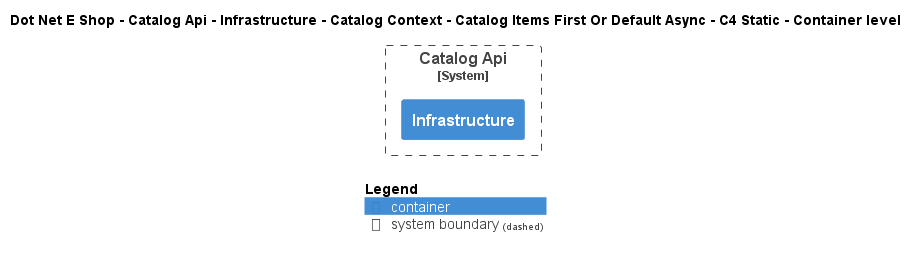

The diagram above was rendered by PlantUML. Its source (embedded in the PNG):
@startuml
!include ..\..\..\..\..\..\..\..\..\.c4s\C4_Container.puml

AddElementTag("c4interflow:lifecycle:new", $bgColor=green, $fontColor=#ffffff, $borderColor=green, $shadowing="False")
AddElementTag("c4interflow:lifecycle:changed", $bgColor=orange, $fontColor=#ffffff, $borderColor=orange, $shadowing="False")
AddElementTag("c4interflow:lifecycle:removed", $bgColor=red, $fontColor=#ffffff, $borderColor=red, $shadowing="False")

AddRelTag("c4interflow:lifecycle:new", $textColor=green, $lineColor=green)
AddRelTag("c4interflow:lifecycle:changed", $textColor=orange, $lineColor=orange)
AddRelTag("c4interflow:lifecycle:removed", $textColor=red, $lineColor=red)

SHOW_PERSON_PORTRAIT()
LAYOUT_TOP_DOWN()

skinparam linetype polyline

title Dot Net E Shop - Catalog Api - Infrastructure - Catalog Context - Catalog Items First Or Default Async - C4 Static - Container level


System_Boundary(DotNetEShop.SoftwareSystems.CatalogApi, "Catalog Api") {
    Container(DotNetEShop.SoftwareSystems.CatalogApi.Containers.Infrastructure, "Infrastructure", "", "")
}



SHOW_LEGEND()
@enduml